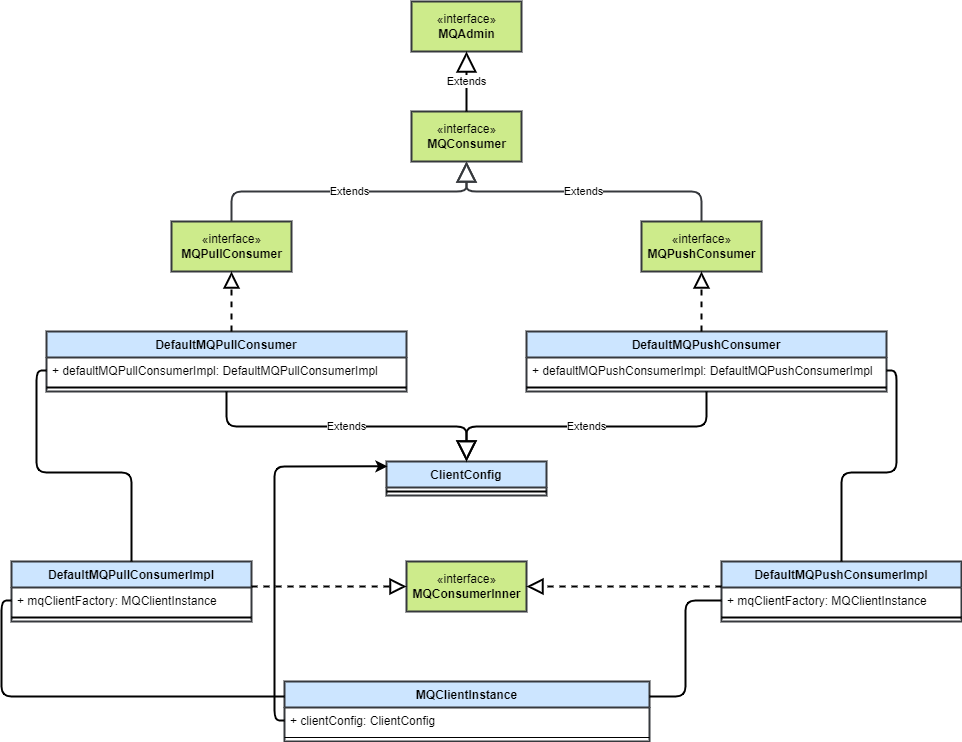

The diagram above was exported from draw.io. Its source (the exported page's mxGraphModel, read from the mxfile embedded in the PNG):
<mxGraphModel dx="2224" dy="597" grid="1" gridSize="10" guides="1" tooltips="1" connect="1" arrows="1" fold="1" page="1" pageScale="1" pageWidth="850" pageHeight="1100" math="0" shadow="0">
  <root>
    <mxCell id="0" />
    <mxCell id="1" parent="0" />
    <mxCell id="2" value="«interface»&lt;br&gt;&lt;b&gt;MQAdmin&lt;/b&gt;" style="html=1;strokeWidth=2;fillColor=#cdeb8b;strokeColor=#36393d;" parent="1" vertex="1">
      <mxGeometry x="370" y="40" width="110" height="50" as="geometry" />
    </mxCell>
    <mxCell id="3" value="«interface»&lt;br&gt;&lt;b&gt;MQConsumer&lt;/b&gt;" style="html=1;strokeWidth=2;fillColor=#cdeb8b;strokeColor=#36393d;" parent="1" vertex="1">
      <mxGeometry x="370" y="150" width="110" height="50" as="geometry" />
    </mxCell>
    <mxCell id="14" value="«interface»&lt;br&gt;&lt;b&gt;MQPullConsumer&lt;/b&gt;" style="html=1;strokeWidth=2;fillColor=#cdeb8b;strokeColor=#36393d;" parent="1" vertex="1">
      <mxGeometry x="130" y="260" width="120" height="50" as="geometry" />
    </mxCell>
    <mxCell id="15" value="«interface»&lt;br&gt;&lt;b&gt;MQPushConsumer&lt;/b&gt;" style="html=1;strokeWidth=2;fillColor=#cdeb8b;strokeColor=#36393d;" parent="1" vertex="1">
      <mxGeometry x="600" y="260" width="120" height="50" as="geometry" />
    </mxCell>
    <mxCell id="16" value="DefaultMQPullConsumer" style="swimlane;fontStyle=1;align=center;verticalAlign=top;childLayout=stackLayout;horizontal=1;startSize=26;horizontalStack=0;resizeParent=1;resizeParentMax=0;resizeLast=0;collapsible=1;marginBottom=0;swimlaneLine=1;glass=0;strokeWidth=2;fillColor=#cce5ff;strokeColor=#36393d;" parent="1" vertex="1">
      <mxGeometry x="5" y="370" width="360" height="60" as="geometry">
        <mxRectangle x="100" y="300" width="100" height="26" as="alternateBounds" />
      </mxGeometry>
    </mxCell>
    <mxCell id="17" value="+ defaultMQPullConsumerImpl: DefaultMQPullConsumerImpl" style="text;strokeColor=none;fillColor=none;align=left;verticalAlign=top;spacingLeft=4;spacingRight=4;overflow=hidden;rotatable=0;points=[[0,0.5],[1,0.5]];portConstraint=eastwest;strokeWidth=2;" parent="16" vertex="1">
      <mxGeometry y="26" width="360" height="26" as="geometry" />
    </mxCell>
    <mxCell id="18" value="" style="line;strokeWidth=2;fillColor=none;align=left;verticalAlign=middle;spacingTop=-1;spacingLeft=3;spacingRight=3;rotatable=0;labelPosition=right;points=[];portConstraint=eastwest;" parent="16" vertex="1">
      <mxGeometry y="52" width="360" height="8" as="geometry" />
    </mxCell>
    <mxCell id="24" value="DefaultMQPushConsumer" style="swimlane;fontStyle=1;align=center;verticalAlign=top;childLayout=stackLayout;horizontal=1;startSize=26;horizontalStack=0;resizeParent=1;resizeParentMax=0;resizeLast=0;collapsible=1;marginBottom=0;swimlaneLine=1;glass=0;strokeWidth=2;fillColor=#cce5ff;strokeColor=#36393d;" parent="1" vertex="1">
      <mxGeometry x="485" y="370" width="360" height="60" as="geometry">
        <mxRectangle x="100" y="300" width="100" height="26" as="alternateBounds" />
      </mxGeometry>
    </mxCell>
    <mxCell id="25" value="+ defaultMQPushConsumerImpl: DefaultMQPushConsumerImpl" style="text;strokeColor=none;fillColor=none;align=left;verticalAlign=top;spacingLeft=4;spacingRight=4;overflow=hidden;rotatable=0;points=[[0,0.5],[1,0.5]];portConstraint=eastwest;strokeWidth=2;" parent="24" vertex="1">
      <mxGeometry y="26" width="360" height="26" as="geometry" />
    </mxCell>
    <mxCell id="26" value="" style="line;strokeWidth=2;fillColor=none;align=left;verticalAlign=middle;spacingTop=-1;spacingLeft=3;spacingRight=3;rotatable=0;labelPosition=right;points=[];portConstraint=eastwest;" parent="24" vertex="1">
      <mxGeometry y="52" width="360" height="8" as="geometry" />
    </mxCell>
    <mxCell id="28" value="ClientConfig" style="swimlane;fontStyle=1;align=center;verticalAlign=top;childLayout=stackLayout;horizontal=1;startSize=26;horizontalStack=0;resizeParent=1;resizeParentMax=0;resizeLast=0;collapsible=1;marginBottom=0;glass=0;fillColor=#cce5ff;strokeWidth=2;strokeColor=#36393d;" parent="1" vertex="1">
      <mxGeometry x="345" y="500" width="160" height="34" as="geometry" />
    </mxCell>
    <mxCell id="30" value="" style="line;strokeWidth=2;fillColor=none;align=left;verticalAlign=middle;spacingTop=-1;spacingLeft=3;spacingRight=3;rotatable=0;labelPosition=right;points=[];portConstraint=eastwest;glass=0;" parent="28" vertex="1">
      <mxGeometry y="26" width="160" height="8" as="geometry" />
    </mxCell>
    <mxCell id="32" value="" style="endArrow=block;dashed=1;endFill=0;endSize=12;html=1;edgeStyle=elbowEdgeStyle;strokeWidth=2;" parent="1" source="16" target="14" edge="1">
      <mxGeometry width="160" relative="1" as="geometry">
        <mxPoint x="410" y="360" as="sourcePoint" />
        <mxPoint x="570" y="360" as="targetPoint" />
      </mxGeometry>
    </mxCell>
    <mxCell id="33" value="" style="endArrow=block;dashed=1;endFill=0;endSize=12;html=1;edgeStyle=elbowEdgeStyle;strokeWidth=2;" parent="1" source="24" target="15" edge="1">
      <mxGeometry width="160" relative="1" as="geometry">
        <mxPoint x="320" y="380" as="sourcePoint" />
        <mxPoint x="320" y="310" as="targetPoint" />
      </mxGeometry>
    </mxCell>
    <mxCell id="34" value="Extends" style="endArrow=block;endSize=16;endFill=0;html=1;edgeStyle=orthogonalEdgeStyle;strokeWidth=2;fillColor=#cce5ff;strokeColor=#36393d;" parent="1" source="14" target="3" edge="1">
      <mxGeometry width="160" relative="1" as="geometry">
        <mxPoint x="410" y="360" as="sourcePoint" />
        <mxPoint x="570" y="360" as="targetPoint" />
        <Array as="points">
          <mxPoint x="190" y="230" />
          <mxPoint x="425" y="230" />
        </Array>
      </mxGeometry>
    </mxCell>
    <mxCell id="35" value="Extends" style="endArrow=block;endSize=16;endFill=0;html=1;edgeStyle=orthogonalEdgeStyle;strokeWidth=2;fillColor=#cce5ff;strokeColor=#36393d;" parent="1" source="15" target="3" edge="1">
      <mxGeometry width="160" relative="1" as="geometry">
        <mxPoint x="320" y="260" as="sourcePoint" />
        <mxPoint x="435" y="200" as="targetPoint" />
        <Array as="points">
          <mxPoint x="660" y="230" />
          <mxPoint x="425" y="230" />
        </Array>
      </mxGeometry>
    </mxCell>
    <mxCell id="36" value="Extends" style="endArrow=block;endSize=16;endFill=0;html=1;edgeStyle=orthogonalEdgeStyle;strokeWidth=2;" parent="1" source="3" target="2" edge="1">
      <mxGeometry width="160" relative="1" as="geometry">
        <mxPoint x="330" y="270" as="sourcePoint" />
        <mxPoint x="445" y="210" as="targetPoint" />
        <mxPoint as="offset" />
      </mxGeometry>
    </mxCell>
    <mxCell id="38" value="Extends" style="endArrow=block;endSize=16;endFill=0;html=1;edgeStyle=orthogonalEdgeStyle;strokeWidth=2;" parent="1" source="16" target="28" edge="1">
      <mxGeometry width="160" relative="1" as="geometry">
        <mxPoint x="380" y="340" as="sourcePoint" />
        <mxPoint x="540" y="340" as="targetPoint" />
      </mxGeometry>
    </mxCell>
    <mxCell id="39" value="Extends" style="endArrow=block;endSize=16;endFill=0;html=1;edgeStyle=orthogonalEdgeStyle;strokeWidth=2;" parent="1" source="24" target="28" edge="1">
      <mxGeometry width="160" relative="1" as="geometry">
        <mxPoint x="200" y="440" as="sourcePoint" />
        <mxPoint x="435" y="490" as="targetPoint" />
      </mxGeometry>
    </mxCell>
    <mxCell id="41" value="DefaultMQPushConsumerImpl" style="swimlane;fontStyle=1;align=center;verticalAlign=top;childLayout=stackLayout;horizontal=1;startSize=26;horizontalStack=0;resizeParent=1;resizeParentMax=0;resizeLast=0;collapsible=1;marginBottom=0;glass=0;fillColor=#cce5ff;strokeWidth=2;strokeColor=#36393d;" parent="1" vertex="1">
      <mxGeometry x="680" y="600" width="240" height="60" as="geometry" />
    </mxCell>
    <mxCell id="42" value="+ mqClientFactory: MQClientInstance" style="text;strokeColor=none;fillColor=none;align=left;verticalAlign=top;spacingLeft=4;spacingRight=4;overflow=hidden;rotatable=0;points=[[0,0.5],[1,0.5]];portConstraint=eastwest;glass=0;strokeWidth=2;" parent="41" vertex="1">
      <mxGeometry y="26" width="240" height="26" as="geometry" />
    </mxCell>
    <mxCell id="43" value="" style="line;strokeWidth=2;fillColor=none;align=left;verticalAlign=middle;spacingTop=-1;spacingLeft=3;spacingRight=3;rotatable=0;labelPosition=right;points=[];portConstraint=eastwest;glass=0;" parent="41" vertex="1">
      <mxGeometry y="52" width="240" height="8" as="geometry" />
    </mxCell>
    <mxCell id="45" value="«interface»&lt;br&gt;&lt;b&gt;MQConsumerInner&lt;/b&gt;" style="html=1;glass=0;fillColor=#cdeb8b;strokeWidth=2;strokeColor=#36393d;" parent="1" vertex="1">
      <mxGeometry x="365" y="600" width="120" height="50" as="geometry" />
    </mxCell>
    <mxCell id="46" value="DefaultMQPullConsumerImpl" style="swimlane;fontStyle=1;align=center;verticalAlign=top;childLayout=stackLayout;horizontal=1;startSize=26;horizontalStack=0;resizeParent=1;resizeParentMax=0;resizeLast=0;collapsible=1;marginBottom=0;glass=0;fillColor=#cce5ff;strokeWidth=2;strokeColor=#36393d;" parent="1" vertex="1">
      <mxGeometry x="-30" y="600" width="240" height="60" as="geometry" />
    </mxCell>
    <mxCell id="47" value="+ mqClientFactory: MQClientInstance" style="text;strokeColor=none;fillColor=none;align=left;verticalAlign=top;spacingLeft=4;spacingRight=4;overflow=hidden;rotatable=0;points=[[0,0.5],[1,0.5]];portConstraint=eastwest;glass=0;strokeWidth=2;" parent="46" vertex="1">
      <mxGeometry y="26" width="240" height="26" as="geometry" />
    </mxCell>
    <mxCell id="48" value="" style="line;strokeWidth=2;fillColor=none;align=left;verticalAlign=middle;spacingTop=-1;spacingLeft=3;spacingRight=3;rotatable=0;labelPosition=right;points=[];portConstraint=eastwest;glass=0;" parent="46" vertex="1">
      <mxGeometry y="52" width="240" height="8" as="geometry" />
    </mxCell>
    <mxCell id="50" value="" style="endArrow=block;dashed=1;endFill=0;endSize=12;html=1;edgeStyle=orthogonalEdgeStyle;strokeWidth=2;" parent="1" source="41" target="45" edge="1">
      <mxGeometry width="160" relative="1" as="geometry">
        <mxPoint x="480" y="520" as="sourcePoint" />
        <mxPoint x="640" y="520" as="targetPoint" />
        <Array as="points">
          <mxPoint x="530" y="625" />
          <mxPoint x="530" y="625" />
        </Array>
      </mxGeometry>
    </mxCell>
    <mxCell id="51" value="" style="endArrow=block;dashed=1;endFill=0;endSize=12;html=1;edgeStyle=orthogonalEdgeStyle;strokeWidth=2;" parent="1" source="46" target="45" edge="1">
      <mxGeometry width="160" relative="1" as="geometry">
        <mxPoint x="550" y="653" as="sourcePoint" />
        <mxPoint x="495" y="653" as="targetPoint" />
        <Array as="points">
          <mxPoint x="330" y="625" />
          <mxPoint x="330" y="625" />
        </Array>
      </mxGeometry>
    </mxCell>
    <mxCell id="53" style="edgeStyle=orthogonalEdgeStyle;html=1;endArrow=none;endFill=0;strokeWidth=2;" parent="1" source="17" target="46" edge="1">
      <mxGeometry relative="1" as="geometry" />
    </mxCell>
    <mxCell id="58" value="MQClientInstance" style="swimlane;fontStyle=1;align=center;verticalAlign=top;childLayout=stackLayout;horizontal=1;startSize=26;horizontalStack=0;resizeParent=1;resizeParentMax=0;resizeLast=0;collapsible=1;marginBottom=0;glass=0;strokeWidth=2;fillColor=#cce5ff;strokeColor=#36393d;" parent="1" vertex="1">
      <mxGeometry x="243" y="720" width="365" height="60" as="geometry" />
    </mxCell>
    <mxCell id="59" value="+ clientConfig: ClientConfig" style="text;strokeColor=none;fillColor=none;align=left;verticalAlign=top;spacingLeft=4;spacingRight=4;overflow=hidden;rotatable=0;points=[[0,0.5],[1,0.5]];portConstraint=eastwest;glass=0;" parent="58" vertex="1">
      <mxGeometry y="26" width="365" height="26" as="geometry" />
    </mxCell>
    <mxCell id="60" value="" style="line;strokeWidth=1;fillColor=none;align=left;verticalAlign=middle;spacingTop=-1;spacingLeft=3;spacingRight=3;rotatable=0;labelPosition=right;points=[];portConstraint=eastwest;glass=0;" parent="58" vertex="1">
      <mxGeometry y="52" width="365" height="8" as="geometry" />
    </mxCell>
    <mxCell id="63" style="edgeStyle=orthogonalEdgeStyle;html=1;endArrow=none;endFill=0;strokeWidth=2;" parent="1" source="25" target="41" edge="1">
      <mxGeometry relative="1" as="geometry" />
    </mxCell>
    <mxCell id="76" style="edgeStyle=orthogonalEdgeStyle;html=1;entryX=0.006;entryY=0.143;entryDx=0;entryDy=0;entryPerimeter=0;strokeWidth=2;" edge="1" parent="1" source="59" target="28">
      <mxGeometry relative="1" as="geometry" />
    </mxCell>
    <mxCell id="77" style="edgeStyle=orthogonalEdgeStyle;html=1;strokeWidth=2;entryX=1;entryY=0.25;entryDx=0;entryDy=0;startArrow=none;startFill=0;endArrow=none;endFill=0;" edge="1" parent="1" source="42" target="58">
      <mxGeometry relative="1" as="geometry" />
    </mxCell>
    <mxCell id="78" style="edgeStyle=orthogonalEdgeStyle;html=1;entryX=0;entryY=0.25;entryDx=0;entryDy=0;strokeWidth=2;startArrow=none;startFill=0;endArrow=none;endFill=0;" edge="1" parent="1" source="47" target="58">
      <mxGeometry relative="1" as="geometry">
        <Array as="points">
          <mxPoint x="-40" y="639" />
          <mxPoint x="-40" y="735" />
        </Array>
      </mxGeometry>
    </mxCell>
  </root>
</mxGraphModel>